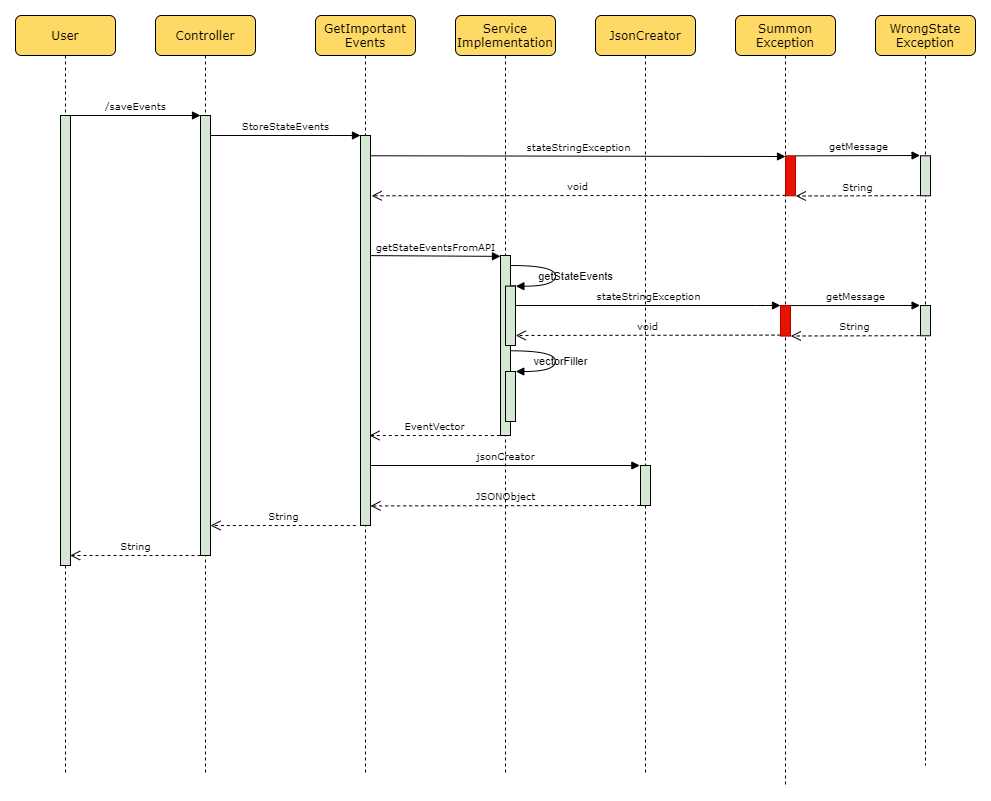

The diagram above was exported from draw.io. Its source (the exported page's mxGraphModel, read from the mxfile embedded in the PNG):
<mxGraphModel dx="1080" dy="510" grid="1" gridSize="10" guides="1" tooltips="1" connect="1" arrows="1" fold="1" page="1" pageScale="1" pageWidth="1169" pageHeight="827" math="0" shadow="0">
  <root>
    <mxCell id="0" />
    <mxCell id="1" parent="0" />
    <mxCell id="Bm3Drqz29sX5qR2PU4mr-1" value="Controller" style="shape=umlLifeline;perimeter=lifelinePerimeter;whiteSpace=wrap;html=1;container=0;collapsible=0;recursiveResize=0;outlineConnect=0;rounded=1;shadow=0;comic=0;labelBackgroundColor=none;strokeWidth=1;fontFamily=Verdana;fontSize=12;align=center;fillColor=#FFD966;" parent="1" vertex="1">
      <mxGeometry x="240" y="80" width="100" height="760" as="geometry" />
    </mxCell>
    <mxCell id="Bm3Drqz29sX5qR2PU4mr-2" value="GetImportant&lt;br&gt;Events" style="shape=umlLifeline;perimeter=lifelinePerimeter;whiteSpace=wrap;html=1;container=0;collapsible=0;recursiveResize=0;outlineConnect=0;rounded=1;shadow=0;comic=0;labelBackgroundColor=none;strokeWidth=1;fontFamily=Verdana;fontSize=12;align=center;fillColor=#FFD966;" parent="1" vertex="1">
      <mxGeometry x="400" y="80" width="100" height="760" as="geometry" />
    </mxCell>
    <mxCell id="Bm3Drqz29sX5qR2PU4mr-3" value="Service&lt;br&gt;Implementation" style="shape=umlLifeline;perimeter=lifelinePerimeter;whiteSpace=wrap;html=1;container=0;collapsible=0;recursiveResize=0;outlineConnect=0;rounded=1;shadow=0;comic=0;labelBackgroundColor=none;strokeWidth=1;fontFamily=Verdana;fontSize=12;align=center;fillColor=#FFD966;" parent="1" vertex="1">
      <mxGeometry x="540" y="80" width="100" height="760" as="geometry" />
    </mxCell>
    <mxCell id="Bm3Drqz29sX5qR2PU4mr-4" value="JsonCreator" style="shape=umlLifeline;perimeter=lifelinePerimeter;whiteSpace=wrap;html=1;container=1;collapsible=0;recursiveResize=0;outlineConnect=0;rounded=1;shadow=0;comic=0;labelBackgroundColor=none;strokeWidth=1;fontFamily=Verdana;fontSize=12;align=center;fillColor=#FFD966;" parent="1" vertex="1">
      <mxGeometry x="680" y="80" width="100" height="760" as="geometry" />
    </mxCell>
    <mxCell id="Bm3Drqz29sX5qR2PU4mr-56" value="" style="html=1;points=[];perimeter=orthogonalPerimeter;rounded=0;shadow=0;comic=0;labelBackgroundColor=none;strokeWidth=1;fontFamily=Verdana;fontSize=12;align=center;" parent="Bm3Drqz29sX5qR2PU4mr-4" vertex="1">
      <mxGeometry x="45" y="450" width="10" height="40" as="geometry" />
    </mxCell>
    <mxCell id="Fkv2jbJTdiVFTEQfwi8a-1" value="" style="html=1;points=[];perimeter=orthogonalPerimeter;rounded=0;shadow=0;comic=0;labelBackgroundColor=none;strokeWidth=1;fontFamily=Verdana;fontSize=12;align=center;" vertex="1" parent="Bm3Drqz29sX5qR2PU4mr-4">
      <mxGeometry x="-395" y="100" width="10" height="440" as="geometry" />
    </mxCell>
    <mxCell id="Fkv2jbJTdiVFTEQfwi8a-2" value="" style="html=1;points=[];perimeter=orthogonalPerimeter;rounded=0;shadow=0;comic=0;labelBackgroundColor=none;strokeWidth=1;fontFamily=Verdana;fontSize=12;align=center;" vertex="1" parent="Bm3Drqz29sX5qR2PU4mr-4">
      <mxGeometry x="-235" y="120" width="10" height="390" as="geometry" />
    </mxCell>
    <mxCell id="Fkv2jbJTdiVFTEQfwi8a-3" value="" style="html=1;points=[];perimeter=orthogonalPerimeter;rounded=0;shadow=0;comic=0;labelBackgroundColor=none;strokeWidth=1;fontFamily=Verdana;fontSize=12;align=center;" vertex="1" parent="Bm3Drqz29sX5qR2PU4mr-4">
      <mxGeometry x="-95" y="240" width="10" height="180" as="geometry" />
    </mxCell>
    <mxCell id="Fkv2jbJTdiVFTEQfwi8a-4" value="" style="html=1;points=[];perimeter=orthogonalPerimeter;rounded=0;shadow=0;comic=0;labelBackgroundColor=none;strokeWidth=1;fontFamily=Verdana;fontSize=12;align=center;" vertex="1" parent="Bm3Drqz29sX5qR2PU4mr-4">
      <mxGeometry x="-90" y="270.6" width="10" height="59.4" as="geometry" />
    </mxCell>
    <mxCell id="Fkv2jbJTdiVFTEQfwi8a-5" value="" style="html=1;points=[];perimeter=orthogonalPerimeter;rounded=0;shadow=0;comic=0;labelBackgroundColor=none;strokeWidth=1;fontFamily=Verdana;fontSize=12;align=center;" vertex="1" parent="Bm3Drqz29sX5qR2PU4mr-4">
      <mxGeometry x="-90" y="356" width="10" height="50" as="geometry" />
    </mxCell>
    <mxCell id="Bm3Drqz29sX5qR2PU4mr-6" value="User" style="shape=umlLifeline;perimeter=lifelinePerimeter;whiteSpace=wrap;html=1;container=0;collapsible=0;recursiveResize=0;outlineConnect=0;rounded=1;shadow=0;comic=0;labelBackgroundColor=none;strokeWidth=1;fontFamily=Verdana;fontSize=12;align=center;fillColor=#FFD966;" parent="1" vertex="1">
      <mxGeometry x="100" y="80" width="100" height="760" as="geometry" />
    </mxCell>
    <mxCell id="Bm3Drqz29sX5qR2PU4mr-7" value="&lt;font style=&quot;font-size: 10px&quot;&gt;/saveEvents&lt;/font&gt;" style="html=1;verticalAlign=bottom;endArrow=block;entryX=0;entryY=0;labelBackgroundColor=none;fontFamily=Verdana;fontSize=12;edgeStyle=elbowEdgeStyle;elbow=vertical;" parent="1" source="Bm3Drqz29sX5qR2PU4mr-28" target="Bm3Drqz29sX5qR2PU4mr-29" edge="1">
      <mxGeometry relative="1" as="geometry">
        <mxPoint x="220" y="190" as="sourcePoint" />
      </mxGeometry>
    </mxCell>
    <mxCell id="Bm3Drqz29sX5qR2PU4mr-8" value="&lt;font style=&quot;font-size: 10px&quot;&gt;StoreStateEvents&lt;/font&gt;" style="html=1;verticalAlign=bottom;endArrow=block;entryX=0;entryY=0;labelBackgroundColor=none;fontFamily=Verdana;fontSize=12;edgeStyle=elbowEdgeStyle;elbow=vertical;" parent="1" source="Bm3Drqz29sX5qR2PU4mr-29" target="Bm3Drqz29sX5qR2PU4mr-30" edge="1">
      <mxGeometry relative="1" as="geometry">
        <mxPoint x="370" y="200" as="sourcePoint" />
      </mxGeometry>
    </mxCell>
    <mxCell id="Bm3Drqz29sX5qR2PU4mr-18" value="WrongState&lt;br&gt;Exception" style="shape=umlLifeline;perimeter=lifelinePerimeter;whiteSpace=wrap;html=1;container=0;collapsible=0;recursiveResize=0;outlineConnect=0;rounded=1;shadow=0;comic=0;labelBackgroundColor=none;strokeWidth=1;fontFamily=Verdana;fontSize=12;align=center;fillColor=#FFD966;" parent="1" vertex="1">
      <mxGeometry x="960" y="80" width="100" height="750" as="geometry" />
    </mxCell>
    <mxCell id="Bm3Drqz29sX5qR2PU4mr-22" value="Summon&lt;br&gt;Exception" style="shape=umlLifeline;perimeter=lifelinePerimeter;whiteSpace=wrap;html=1;container=0;collapsible=0;recursiveResize=0;outlineConnect=0;rounded=1;shadow=0;comic=0;labelBackgroundColor=none;strokeWidth=1;fontFamily=Verdana;fontSize=12;align=center;fillColor=#FFD966;" parent="1" vertex="1">
      <mxGeometry x="820" y="80" width="100" height="770" as="geometry" />
    </mxCell>
    <mxCell id="Bm3Drqz29sX5qR2PU4mr-28" value="" style="html=1;points=[];perimeter=orthogonalPerimeter;rounded=0;shadow=0;comic=0;labelBackgroundColor=none;strokeWidth=1;fontFamily=Verdana;fontSize=12;align=center;fillColor=#d5e8d4;" parent="1" vertex="1">
      <mxGeometry x="145" y="180" width="10" height="450" as="geometry" />
    </mxCell>
    <mxCell id="Bm3Drqz29sX5qR2PU4mr-29" value="" style="html=1;points=[];perimeter=orthogonalPerimeter;rounded=0;shadow=0;comic=0;labelBackgroundColor=none;strokeWidth=1;fontFamily=Verdana;fontSize=12;align=center;" parent="1" vertex="1">
      <mxGeometry x="285" y="180" width="10" height="440" as="geometry" />
    </mxCell>
    <mxCell id="Bm3Drqz29sX5qR2PU4mr-30" value="" style="html=1;points=[];perimeter=orthogonalPerimeter;rounded=0;shadow=0;comic=0;labelBackgroundColor=none;strokeWidth=1;fontFamily=Verdana;fontSize=12;align=center;" parent="1" vertex="1">
      <mxGeometry x="445" y="200" width="10" height="390" as="geometry" />
    </mxCell>
    <mxCell id="Bm3Drqz29sX5qR2PU4mr-37" value="&lt;span style=&quot;font-size: 10px&quot;&gt;EventVector&lt;/span&gt;" style="html=1;verticalAlign=bottom;endArrow=open;dashed=1;endSize=8;labelBackgroundColor=none;fontFamily=Verdana;fontSize=12;edgeStyle=elbowEdgeStyle;elbow=vertical;entryX=0.966;entryY=0.818;entryDx=0;entryDy=0;entryPerimeter=0;" parent="1" edge="1">
      <mxGeometry x="-0.0028" relative="1" as="geometry">
        <mxPoint x="454.00000000000006" y="499.99999999999983" as="targetPoint" />
        <Array as="points">
          <mxPoint x="519.34" y="500.02000000000004" />
        </Array>
        <mxPoint x="584.34" y="500.02000000000004" as="sourcePoint" />
        <mxPoint as="offset" />
      </mxGeometry>
    </mxCell>
    <mxCell id="Bm3Drqz29sX5qR2PU4mr-38" value="&lt;span style=&quot;font-size: 10px&quot;&gt;String&lt;/span&gt;" style="html=1;verticalAlign=bottom;endArrow=open;dashed=1;endSize=8;labelBackgroundColor=none;fontFamily=Verdana;fontSize=12;edgeStyle=elbowEdgeStyle;elbow=vertical;" parent="1" edge="1">
      <mxGeometry x="-0.0028" relative="1" as="geometry">
        <mxPoint x="295" y="590" as="targetPoint" />
        <Array as="points">
          <mxPoint x="375.34000000000003" y="590.02" />
        </Array>
        <mxPoint x="440.34000000000015" y="590.02" as="sourcePoint" />
        <mxPoint as="offset" />
      </mxGeometry>
    </mxCell>
    <mxCell id="Bm3Drqz29sX5qR2PU4mr-39" value="&lt;span style=&quot;font-size: 10px&quot;&gt;String&lt;/span&gt;" style="html=1;verticalAlign=bottom;endArrow=open;dashed=1;endSize=8;labelBackgroundColor=none;fontFamily=Verdana;fontSize=12;edgeStyle=elbowEdgeStyle;elbow=vertical;entryX=0.966;entryY=0.818;entryDx=0;entryDy=0;entryPerimeter=0;" parent="1" edge="1">
      <mxGeometry x="-0.0028" relative="1" as="geometry">
        <mxPoint x="154.65999999999977" y="619.9999999999998" as="targetPoint" />
        <Array as="points">
          <mxPoint x="219.9999999999999" y="620.02" />
        </Array>
        <mxPoint x="285.00000000000017" y="620.02" as="sourcePoint" />
        <mxPoint as="offset" />
      </mxGeometry>
    </mxCell>
    <mxCell id="Bm3Drqz29sX5qR2PU4mr-40" value="" style="html=1;points=[];perimeter=orthogonalPerimeter;rounded=0;shadow=0;comic=0;labelBackgroundColor=none;strokeWidth=1;fontFamily=Verdana;fontSize=12;align=center;fillColor=#e51400;strokeColor=#B20000;fontColor=#ffffff;" parent="1" vertex="1">
      <mxGeometry x="870" y="220.29" width="10" height="40" as="geometry" />
    </mxCell>
    <mxCell id="Bm3Drqz29sX5qR2PU4mr-41" value="&lt;font style=&quot;font-size: 10px&quot;&gt;getMessage&lt;/font&gt;" style="html=1;verticalAlign=bottom;endArrow=block;entryX=-0.042;entryY=0.008;labelBackgroundColor=none;fontFamily=Verdana;fontSize=12;edgeStyle=elbowEdgeStyle;elbow=vertical;entryDx=0;entryDy=0;entryPerimeter=0;exitX=1.036;exitY=0.002;exitDx=0;exitDy=0;exitPerimeter=0;" parent="1" source="Bm3Drqz29sX5qR2PU4mr-40" target="Bm3Drqz29sX5qR2PU4mr-43" edge="1">
      <mxGeometry relative="1" as="geometry">
        <mxPoint x="1080.03" y="220.29" as="sourcePoint" />
        <mxPoint x="1344.64" y="220.83600000000004" as="targetPoint" />
      </mxGeometry>
    </mxCell>
    <mxCell id="Bm3Drqz29sX5qR2PU4mr-42" value="&lt;font style=&quot;font-size: 10px&quot;&gt;String&lt;/font&gt;" style="html=1;verticalAlign=bottom;endArrow=open;dashed=1;endSize=8;labelBackgroundColor=none;fontFamily=Verdana;fontSize=12;edgeStyle=elbowEdgeStyle;elbow=vertical;exitX=-0.088;exitY=0.996;exitDx=0;exitDy=0;exitPerimeter=0;entryX=1.03;entryY=1.005;entryDx=0;entryDy=0;entryPerimeter=0;" parent="1" source="Bm3Drqz29sX5qR2PU4mr-43" target="Bm3Drqz29sX5qR2PU4mr-40" edge="1">
      <mxGeometry relative="1" as="geometry">
        <mxPoint x="885" y="260.50000000000006" as="targetPoint" />
        <Array as="points">
          <mxPoint x="885" y="260.50000000000006" />
          <mxPoint x="895" y="260.50000000000006" />
          <mxPoint x="1030.03" y="260.29" />
          <mxPoint x="993.66" y="260.61000000000007" />
          <mxPoint x="1023.6599999999999" y="260.61000000000007" />
        </Array>
        <mxPoint x="1139.66" y="260.29" as="sourcePoint" />
      </mxGeometry>
    </mxCell>
    <mxCell id="Bm3Drqz29sX5qR2PU4mr-43" value="" style="html=1;points=[];perimeter=orthogonalPerimeter;rounded=0;shadow=0;comic=0;labelBackgroundColor=none;strokeWidth=1;fontFamily=Verdana;fontSize=12;align=center;fillColor=#d5e8d4;" parent="1" vertex="1">
      <mxGeometry x="1005" y="220.29" width="10" height="40" as="geometry" />
    </mxCell>
    <mxCell id="Bm3Drqz29sX5qR2PU4mr-45" value="&lt;font style=&quot;font-size: 10px&quot;&gt;stateStringException&lt;/font&gt;" style="html=1;verticalAlign=bottom;endArrow=block;entryX=-0.042;entryY=0.002;labelBackgroundColor=none;fontFamily=Verdana;fontSize=12;edgeStyle=elbowEdgeStyle;elbow=vertical;entryDx=0;entryDy=0;entryPerimeter=0;exitX=1.075;exitY=0.052;exitDx=0;exitDy=0;exitPerimeter=0;" parent="1" source="Bm3Drqz29sX5qR2PU4mr-30" edge="1">
      <mxGeometry relative="1" as="geometry">
        <mxPoint x="740.42" y="220.58" as="sourcePoint" />
        <mxPoint x="869.9999999999997" y="221.12600000000006" as="targetPoint" />
        <Array as="points">
          <mxPoint x="470" y="221" />
        </Array>
      </mxGeometry>
    </mxCell>
    <mxCell id="Bm3Drqz29sX5qR2PU4mr-46" value="&lt;font style=&quot;font-size: 10px&quot;&gt;void&lt;/font&gt;" style="html=1;verticalAlign=bottom;endArrow=open;dashed=1;endSize=8;labelBackgroundColor=none;fontFamily=Verdana;fontSize=12;edgeStyle=elbowEdgeStyle;elbow=vertical;exitX=-0.092;exitY=0.989;exitDx=0;exitDy=0;exitPerimeter=0;entryX=1.115;entryY=0.157;entryDx=0;entryDy=0;entryPerimeter=0;" parent="1" target="Bm3Drqz29sX5qR2PU4mr-30" edge="1">
      <mxGeometry relative="1" as="geometry">
        <mxPoint x="470.5" y="260.24" as="targetPoint" />
        <Array as="points">
          <mxPoint x="859.9499999999999" y="260.2860000000001" />
          <mxPoint x="889.9499999999999" y="260.2860000000001" />
        </Array>
        <mxPoint x="869.9999999999999" y="259.84600000000006" as="sourcePoint" />
      </mxGeometry>
    </mxCell>
    <mxCell id="Bm3Drqz29sX5qR2PU4mr-47" value="" style="html=1;points=[];perimeter=orthogonalPerimeter;rounded=0;shadow=0;comic=0;labelBackgroundColor=none;strokeWidth=1;fontFamily=Verdana;fontSize=12;align=center;" parent="1" vertex="1">
      <mxGeometry x="585" y="320" width="10" height="180" as="geometry" />
    </mxCell>
    <mxCell id="Bm3Drqz29sX5qR2PU4mr-48" value="&lt;font style=&quot;font-size: 10px&quot;&gt;getStateEventsFromAPI&lt;/font&gt;" style="html=1;verticalAlign=bottom;endArrow=block;entryX=-0.042;entryY=0.002;labelBackgroundColor=none;fontFamily=Verdana;fontSize=12;edgeStyle=elbowEdgeStyle;elbow=vertical;entryDx=0;entryDy=0;entryPerimeter=0;exitX=1.062;exitY=0.308;exitDx=0;exitDy=0;exitPerimeter=0;" parent="1" source="Bm3Drqz29sX5qR2PU4mr-30" edge="1">
      <mxGeometry relative="1" as="geometry">
        <mxPoint x="460" y="321" as="sourcePoint" />
        <mxPoint x="584.9999999999997" y="320.9960000000001" as="targetPoint" />
        <Array as="points">
          <mxPoint x="185.00000000000006" y="320.87" />
        </Array>
      </mxGeometry>
    </mxCell>
    <mxCell id="Bm3Drqz29sX5qR2PU4mr-49" value="" style="html=1;points=[];perimeter=orthogonalPerimeter;rounded=0;shadow=0;comic=0;labelBackgroundColor=none;strokeWidth=1;fontFamily=Verdana;fontSize=12;align=center;" parent="1" vertex="1">
      <mxGeometry x="590" y="436" width="10" height="50" as="geometry" />
    </mxCell>
    <mxCell id="Bm3Drqz29sX5qR2PU4mr-50" value="&lt;p style=&quot;line-height: 0% ; font-size: 11px&quot;&gt;&lt;br&gt;&lt;/p&gt;" style="html=1;verticalAlign=bottom;endArrow=block;labelBackgroundColor=none;fontFamily=Verdana;fontSize=11;elbow=vertical;edgeStyle=orthogonalEdgeStyle;curved=1;entryX=1.037;entryY=0.002;entryPerimeter=0;exitX=1.007;exitY=0.047;exitPerimeter=0;exitDx=0;exitDy=0;entryDx=0;entryDy=0;endSize=6;targetPerimeterSpacing=0;spacingLeft=0;spacingBottom=0;" parent="1" target="Bm3Drqz29sX5qR2PU4mr-54" edge="1">
      <mxGeometry x="0.2281" relative="1" as="geometry">
        <mxPoint x="595.0700000000002" y="330.00000000000006" as="sourcePoint" />
        <mxPoint x="600" y="377.6" as="targetPoint" />
        <Array as="points">
          <mxPoint x="640" y="329.6" />
          <mxPoint x="640" y="350.6" />
          <mxPoint x="600" y="350.6" />
        </Array>
        <mxPoint as="offset" />
      </mxGeometry>
    </mxCell>
    <mxCell id="Bm3Drqz29sX5qR2PU4mr-51" value="getStateEvents" style="text;html=1;align=center;verticalAlign=middle;resizable=0;points=[];autosize=1;fontSize=11;shadow=0;labelBackgroundColor=none;horizontal=1;" parent="1" vertex="1">
      <mxGeometry x="615" y="330.6" width="90" height="20" as="geometry" />
    </mxCell>
    <mxCell id="Bm3Drqz29sX5qR2PU4mr-52" value="&lt;p style=&quot;line-height: 0% ; font-size: 11px&quot;&gt;&lt;br&gt;&lt;/p&gt;" style="html=1;verticalAlign=bottom;endArrow=block;labelBackgroundColor=none;fontFamily=Verdana;fontSize=11;elbow=vertical;edgeStyle=orthogonalEdgeStyle;curved=1;entryX=1.037;entryY=0.002;entryPerimeter=0;exitX=1.007;exitY=0.047;exitPerimeter=0;exitDx=0;exitDy=0;entryDx=0;entryDy=0;endSize=6;targetPerimeterSpacing=0;spacingLeft=0;spacingBottom=0;" parent="1" edge="1">
      <mxGeometry x="0.2281" relative="1" as="geometry">
        <mxPoint x="595" y="415.3" as="sourcePoint" />
        <mxPoint x="600.3" y="436.00000000000006" as="targetPoint" />
        <Array as="points">
          <mxPoint x="639.9300000000001" y="414.9" />
          <mxPoint x="639.9300000000001" y="435.9" />
          <mxPoint x="599.9300000000001" y="435.9" />
        </Array>
        <mxPoint as="offset" />
      </mxGeometry>
    </mxCell>
    <mxCell id="Bm3Drqz29sX5qR2PU4mr-53" value="vectorFiller" style="text;html=1;align=center;verticalAlign=middle;resizable=0;points=[];autosize=1;fontSize=11;" parent="1" vertex="1">
      <mxGeometry x="610" y="416" width="70" height="20" as="geometry" />
    </mxCell>
    <mxCell id="Bm3Drqz29sX5qR2PU4mr-54" value="" style="html=1;points=[];perimeter=orthogonalPerimeter;rounded=0;shadow=0;comic=0;labelBackgroundColor=none;strokeWidth=1;fontFamily=Verdana;fontSize=12;align=center;" parent="1" vertex="1">
      <mxGeometry x="590" y="350.6" width="10" height="59.4" as="geometry" />
    </mxCell>
    <mxCell id="Bm3Drqz29sX5qR2PU4mr-55" value="&lt;font style=&quot;font-size: 10px&quot;&gt;jsonCreator&lt;/font&gt;" style="html=1;verticalAlign=bottom;endArrow=block;labelBackgroundColor=none;fontFamily=Verdana;fontSize=12;edgeStyle=elbowEdgeStyle;elbow=vertical;entryX=-0.067;entryY=0.001;entryDx=0;entryDy=0;entryPerimeter=0;" parent="1" target="Bm3Drqz29sX5qR2PU4mr-56" edge="1">
      <mxGeometry relative="1" as="geometry">
        <mxPoint x="455" y="530" as="sourcePoint" />
        <mxPoint x="720" y="530" as="targetPoint" />
        <Array as="points" />
      </mxGeometry>
    </mxCell>
    <mxCell id="Bm3Drqz29sX5qR2PU4mr-57" value="&lt;font style=&quot;font-size: 10px&quot;&gt;JSONObject&lt;/font&gt;" style="html=1;verticalAlign=bottom;endArrow=open;dashed=1;endSize=8;labelBackgroundColor=none;fontFamily=Verdana;fontSize=12;edgeStyle=elbowEdgeStyle;elbow=vertical;entryX=1.005;entryY=0.937;entryDx=0;entryDy=0;entryPerimeter=0;strokeWidth=1;exitX=-0.033;exitY=0.999;exitDx=0;exitDy=0;exitPerimeter=0;" parent="1" source="Bm3Drqz29sX5qR2PU4mr-56" edge="1">
      <mxGeometry relative="1" as="geometry">
        <mxPoint x="455.04999999999995" y="571.1" as="targetPoint" />
        <Array as="points">
          <mxPoint x="671.12" y="570.4300000000001" />
          <mxPoint x="716.12" y="579.4300000000001" />
        </Array>
        <mxPoint x="660" y="571" as="sourcePoint" />
      </mxGeometry>
    </mxCell>
    <mxCell id="Bm3Drqz29sX5qR2PU4mr-58" value="" style="html=1;points=[];perimeter=orthogonalPerimeter;rounded=0;shadow=0;comic=0;labelBackgroundColor=none;strokeWidth=1;fontFamily=Verdana;fontSize=12;align=center;fillColor=#e51400;strokeColor=#B20000;fontColor=#ffffff;" parent="1" vertex="1">
      <mxGeometry x="865" y="370" width="10" height="30.6" as="geometry" />
    </mxCell>
    <mxCell id="Bm3Drqz29sX5qR2PU4mr-59" value="&lt;font style=&quot;font-size: 10px&quot;&gt;getMessage&lt;/font&gt;" style="html=1;verticalAlign=bottom;endArrow=block;entryX=-0.042;entryY=0.008;labelBackgroundColor=none;fontFamily=Verdana;fontSize=12;edgeStyle=elbowEdgeStyle;elbow=vertical;entryDx=0;entryDy=0;entryPerimeter=0;exitX=1.036;exitY=0.002;exitDx=0;exitDy=0;exitPerimeter=0;" parent="1" source="Bm3Drqz29sX5qR2PU4mr-58" target="Bm3Drqz29sX5qR2PU4mr-61" edge="1">
      <mxGeometry relative="1" as="geometry">
        <mxPoint x="1080.03" y="360.28" as="sourcePoint" />
        <mxPoint x="1344.64" y="360.826" as="targetPoint" />
      </mxGeometry>
    </mxCell>
    <mxCell id="Bm3Drqz29sX5qR2PU4mr-60" value="&lt;font style=&quot;font-size: 10px&quot;&gt;String&lt;/font&gt;" style="html=1;verticalAlign=bottom;endArrow=open;dashed=1;endSize=8;labelBackgroundColor=none;fontFamily=Verdana;fontSize=12;edgeStyle=elbowEdgeStyle;elbow=vertical;exitX=-0.088;exitY=0.996;exitDx=0;exitDy=0;exitPerimeter=0;entryX=1.03;entryY=1.005;entryDx=0;entryDy=0;entryPerimeter=0;" parent="1" source="Bm3Drqz29sX5qR2PU4mr-61" target="Bm3Drqz29sX5qR2PU4mr-58" edge="1">
      <mxGeometry relative="1" as="geometry">
        <mxPoint x="885" y="400.49" as="targetPoint" />
        <Array as="points">
          <mxPoint x="885" y="400.49" />
          <mxPoint x="895" y="400.49" />
          <mxPoint x="1030.03" y="400.28" />
          <mxPoint x="993.6599999999999" y="400.6" />
          <mxPoint x="1023.6599999999999" y="400.6" />
        </Array>
        <mxPoint x="1139.66" y="400.28" as="sourcePoint" />
      </mxGeometry>
    </mxCell>
    <mxCell id="Bm3Drqz29sX5qR2PU4mr-61" value="" style="html=1;points=[];perimeter=orthogonalPerimeter;rounded=0;shadow=0;comic=0;labelBackgroundColor=none;strokeWidth=1;fontFamily=Verdana;fontSize=12;align=center;fillColor=#d5e8d4;" parent="1" vertex="1">
      <mxGeometry x="1005" y="370" width="10" height="30.28" as="geometry" />
    </mxCell>
    <mxCell id="Bm3Drqz29sX5qR2PU4mr-62" value="&lt;span style=&quot;font-size: 10px&quot;&gt;stateStringException&lt;/span&gt;" style="html=1;verticalAlign=bottom;endArrow=block;labelBackgroundColor=none;fontFamily=Verdana;fontSize=12;edgeStyle=elbowEdgeStyle;elbow=vertical;" parent="1" edge="1">
      <mxGeometry relative="1" as="geometry">
        <mxPoint x="600" y="370" as="sourcePoint" />
        <mxPoint x="865" y="370" as="targetPoint" />
        <Array as="points">
          <mxPoint x="850" y="370" />
          <mxPoint x="820" y="370" />
          <mxPoint x="750" y="361" />
        </Array>
      </mxGeometry>
    </mxCell>
    <mxCell id="Bm3Drqz29sX5qR2PU4mr-63" value="&lt;font style=&quot;font-size: 10px&quot;&gt;void&lt;/font&gt;" style="html=1;verticalAlign=bottom;endArrow=open;dashed=1;endSize=8;labelBackgroundColor=none;fontFamily=Verdana;fontSize=12;edgeStyle=elbowEdgeStyle;elbow=vertical;exitX=-0.088;exitY=0.996;exitDx=0;exitDy=0;exitPerimeter=0;entryX=1.018;entryY=0.826;entryDx=0;entryDy=0;entryPerimeter=0;" parent="1" target="Bm3Drqz29sX5qR2PU4mr-54" edge="1">
      <mxGeometry relative="1" as="geometry">
        <mxPoint x="736.1800000000001" y="400.2800000000001" as="targetPoint" />
        <Array as="points">
          <mxPoint x="745.8800000000001" y="399.97000000000014" />
          <mxPoint x="755.8800000000001" y="399.97000000000014" />
          <mxPoint x="890.9100000000001" y="399.7600000000001" />
          <mxPoint x="854.54" y="400.08000000000015" />
          <mxPoint x="884.54" y="400.08000000000015" />
        </Array>
        <mxPoint x="865" y="399.6" as="sourcePoint" />
      </mxGeometry>
    </mxCell>
    <mxCell id="Fkv2jbJTdiVFTEQfwi8a-6" value="" style="html=1;points=[];perimeter=orthogonalPerimeter;rounded=0;shadow=0;comic=0;labelBackgroundColor=none;strokeWidth=1;fontFamily=Verdana;fontSize=12;align=center;fillColor=#d5e8d4;" vertex="1" parent="1">
      <mxGeometry x="285" y="180" width="10" height="440" as="geometry" />
    </mxCell>
    <mxCell id="Fkv2jbJTdiVFTEQfwi8a-7" value="" style="html=1;points=[];perimeter=orthogonalPerimeter;rounded=0;shadow=0;comic=0;labelBackgroundColor=none;strokeWidth=1;fontFamily=Verdana;fontSize=12;align=center;fillColor=#d5e8d4;" vertex="1" parent="1">
      <mxGeometry x="445" y="200" width="10" height="390" as="geometry" />
    </mxCell>
    <mxCell id="Fkv2jbJTdiVFTEQfwi8a-8" value="" style="html=1;points=[];perimeter=orthogonalPerimeter;rounded=0;shadow=0;comic=0;labelBackgroundColor=none;strokeWidth=1;fontFamily=Verdana;fontSize=12;align=center;fillColor=#d5e8d4;" vertex="1" parent="1">
      <mxGeometry x="585" y="320" width="10" height="180" as="geometry" />
    </mxCell>
    <mxCell id="Fkv2jbJTdiVFTEQfwi8a-9" value="" style="html=1;points=[];perimeter=orthogonalPerimeter;rounded=0;shadow=0;comic=0;labelBackgroundColor=none;strokeWidth=1;fontFamily=Verdana;fontSize=12;align=center;fillColor=#d5e8d4;" vertex="1" parent="1">
      <mxGeometry x="590" y="350.6" width="10" height="59.4" as="geometry" />
    </mxCell>
    <mxCell id="Fkv2jbJTdiVFTEQfwi8a-10" value="" style="html=1;points=[];perimeter=orthogonalPerimeter;rounded=0;shadow=0;comic=0;labelBackgroundColor=none;strokeWidth=1;fontFamily=Verdana;fontSize=12;align=center;fillColor=#d5e8d4;" vertex="1" parent="1">
      <mxGeometry x="590" y="436" width="10" height="50" as="geometry" />
    </mxCell>
    <mxCell id="Fkv2jbJTdiVFTEQfwi8a-11" value="" style="html=1;points=[];perimeter=orthogonalPerimeter;rounded=0;shadow=0;comic=0;labelBackgroundColor=none;strokeWidth=1;fontFamily=Verdana;fontSize=12;align=center;fillColor=#d5e8d4;" vertex="1" parent="1">
      <mxGeometry x="725" y="530" width="10" height="40" as="geometry" />
    </mxCell>
  </root>
</mxGraphModel>